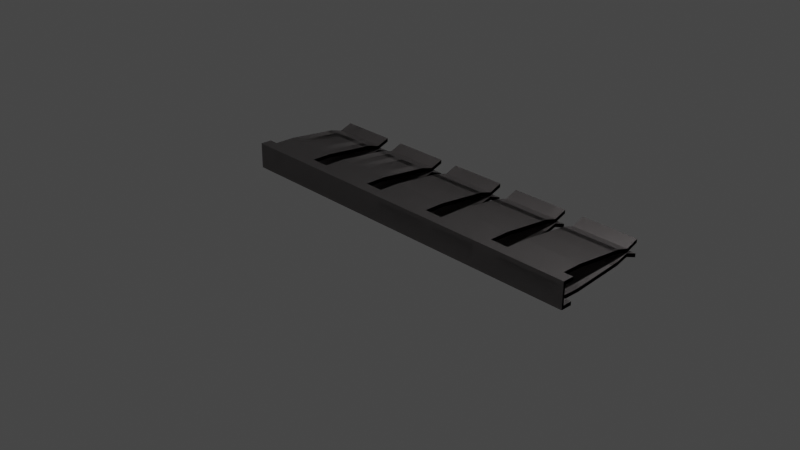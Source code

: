 # Source: metal-strip.blend  (saved by Blender 3.4.6; exported with 4.5.12 LTS)
import bpy
from mathutils import Matrix  # noqa: F401  (used for matrix-valued properties, if any)

bpy.ops.wm.read_factory_settings(use_empty=True)
scene = bpy.context.scene
scene.name = 'Scene'

# ---- collections
col_collection = bpy.data.collections.new('Collection'); scene.collection.children.link(col_collection)

# ---- materials (node trees are filled in below, after node groups)
mat_material_001 = bpy.data.materials.new('Material.001')
mat_material_001.use_transparent_shadow = False

# ---- material node trees
mat_material_001.use_nodes = True; mat_material_001.node_tree.nodes.clear()
_N = mat_material_001.node_tree.nodes; _L = mat_material_001.node_tree.links
n0 = _N.new('ShaderNodeBsdfPrincipled'); n0.name = 'Principled BSDF'; n0.location = (10, 300)
n0.distribution = 'GGX'
n0.subsurface_method = 'RANDOM_WALK_SKIN'
n0.inputs[0].default_value = (0.5071, 0.4774, 0.4774, 1.0)
n0.inputs[1].default_value = 1.0
n0.inputs[3].default_value = 1.45
n0.inputs[27].default_value = (0.0, 0.0, 0.0, 1.0)
n0.inputs[28].default_value = 1.0
n1 = _N.new('ShaderNodeOutputMaterial'); n1.name = 'Material Output'; n1.location = (300, 300)
_L.new(n0.outputs[0], n1.inputs[0])
n1.is_active_output = True

# ---- world
world_world = bpy.data.worlds.new('World'); scene.world = world_world
world_world.use_nodes = True; world_world.node_tree.nodes.clear()
_N = world_world.node_tree.nodes; _L = world_world.node_tree.links
n0 = _N.new('ShaderNodeOutputWorld'); n0.name = 'World Output'; n0.location = (300, 300)
n1 = _N.new('ShaderNodeBackground'); n1.name = 'Background'; n1.location = (10, 300)
n1.inputs[0].default_value = (0.05088, 0.05088, 0.05088, 1.0)
_L.new(n1.outputs[0], n0.inputs[0])
n0.is_active_output = True
world_world.color = (0.05088, 0.05088, 0.05088)
world_world.use_sun_shadow = False
world_world.sun_shadow_jitter_overblur = 0.0

# ---- cameras
cam_camera = bpy.data.cameras.new('Camera')
cam_camera.clip_end = 100.0
cam_camera.ortho_scale = 7.314

# ---- lights
light_light = bpy.data.lights.new('Light', 'POINT')
light_light.transmission_factor = 0.0
light_light.energy = 1000.0
light_light.shadow_soft_size = 0.1
light_light.shadow_maximum_resolution = 0.006
light_light.use_absolute_resolution = True

# ---- meshes
me_cube_002 = bpy.data.meshes.new('Cube.002')
me_cube_002.from_pydata([(-1.0, -1.0, -1.0), (-1.0, -1.0, 1.0), (-1.0, 1.0, -1.0), (-1.0, 1.0, 1.0), (1.0, -1.0, -1.0), (1.0, -1.0, 1.0), (1.0, 1.0, -1.0), (1.0, 1.0, 1.0), (-1.0, 1.398, 1.0), (-1.0, 1.398, -1.0), (1.0, 1.398, -1.0), (1.0, 1.398, 1.0), (-1.0, 1.0, 9.917), (1.0, 1.0, 9.917), (-1.0, 1.398, 9.917), (1.0, 1.398, 9.917), (0.0, 1.0, -1.0), (0.0, 1.0, 1.0), (0.0, -1.0, -1.0), (0.0, -1.0, 1.0), (0.0, 1.398, -1.0), (0.0, 1.398, 1.0), (0.0, 1.0, 9.917), (0.0, 1.398, 9.917), (-0.5, 1.0, -1.0), (-0.5, -1.0, 1.0), (-0.5, 1.398, -1.0), (-0.5, 1.0, 1.0), (-0.5, -1.0, -1.0), (-0.5, 1.398, 1.0), (-0.5, 1.0, 9.917), (-0.5, 1.398, 9.917), (0.5, 1.0, 1.0), (0.5, -1.0, -1.0), (0.5, 1.398, 1.0), (0.5, 1.0, 9.917), (0.5, 1.398, 9.917), (0.5, 1.0, -1.0), (0.5, -1.0, 1.0), (0.5, 1.398, -1.0), (-0.25, 1.0, 1.0), (-0.25, -1.0, -1.0), (-0.25, 1.398, 1.0), (-0.25, 1.0, 9.917), (-0.25, 1.398, 9.917), (-0.25, 1.0, -1.0), (-0.25, -1.0, 1.0), (-0.25, 1.398, -1.0), (-0.75, 1.0, -1.0), (-0.75, -1.0, 1.0), (-0.75, 1.398, -1.0), (-0.75, 1.0, 1.0), (-0.75, -1.0, -1.0), (-0.75, 1.398, 1.0), (-0.75, 1.0, 9.917), (-0.75, 1.398, 9.917), (0.75, 1.0, 1.0), (0.75, -1.0, -1.0), (0.75, 1.398, 1.0), (0.75, 1.0, 9.917), (0.75, 1.398, 9.917), (0.75, 1.0, -1.0), (0.75, -1.0, 1.0), (0.75, 1.398, -1.0), (0.25, 1.0, -1.0), (0.25, -1.0, 1.0), (0.25, 1.398, -1.0), (0.25, 1.0, 1.0), (0.25, -1.0, -1.0), (0.25, 1.398, 1.0), (0.25, 1.0, 9.917), (0.25, 1.398, 9.917), (-0.25, 1.0, 30.09), (0.0, 1.0, 30.09), (-0.25, 1.398, 30.09), (0.0, 1.398, 30.09), (-0.75, 1.0, 30.09), (-0.5, 1.0, 30.09), (-0.75, 1.398, 30.09), (-0.5, 1.398, 30.09), (0.25, 1.0, 30.09), (0.5, 1.0, 30.09), (0.25, 1.398, 30.09), (0.5, 1.398, 30.09), (0.75, 1.0, 30.09), (0.75, 1.398, 30.09), (-0.25, 0.4293, 78.66), (0.0, 0.4293, 78.66), (-0.25, 0.8276, 78.66), (0.0, 0.8276, 78.66), (-0.75, 0.4293, 78.66), (-0.5, 0.4293, 78.66), (-0.75, 0.8276, 78.66), (-0.5, 0.8276, 78.66), (0.25, 0.4293, 78.66), (0.5, 0.4293, 78.66), (0.25, 0.8276, 78.66), (0.5, 0.8276, 78.66), (0.75, 0.4293, 78.66), (0.75, 0.8276, 78.66), (-0.25, 0.03073, 90.65), (0.0, 0.03073, 90.65), (-0.25, 0.429, 90.65), (0.0, 0.429, 90.65), (-0.75, 0.03073, 90.65), (-0.5, 0.03073, 90.65), (-0.75, 0.429, 90.65), (-0.5, 0.429, 90.65), (0.25, 0.03073, 90.65), (0.5, 0.03073, 90.65), (0.25, 0.429, 90.65), (0.5, 0.429, 90.65), (0.75, 0.03073, 90.65), (0.75, 0.429, 90.65), (-0.25, 0.5538, 103.0), (0.0, 0.5538, 103.0), (-0.25, 0.9521, 103.0), (0.0, 0.9521, 103.0), (-0.75, 0.5538, 103.0), (-0.5, 0.5538, 103.0), (-0.75, 0.9521, 103.0), (-0.5, 0.9521, 103.0), (0.25, 0.5538, 103.0), (0.5, 0.5538, 103.0), (0.25, 0.9521, 103.0), (0.5, 0.9521, 103.0), (0.75, 0.5538, 103.0), (0.75, 0.9521, 103.0)], [], [(0, 1, 3, 2), (2, 3, 8, 9), (6, 7, 5, 4), (52, 49, 1, 0), (61, 6, 4, 57), (51, 3, 1, 49), (63, 58, 11, 10), (7, 6, 10, 11), (48, 2, 9, 50), (53, 8, 14, 55), (59, 13, 15, 60), (7, 11, 15, 13), (56, 7, 13, 59), (8, 3, 12, 14), (40, 17, 22, 43), (30, 43, 72, 77), (69, 21, 23, 71), (64, 16, 20, 66), (47, 42, 21, 20), (67, 17, 19, 65), (45, 16, 18, 41), (68, 65, 19, 18), (48, 24, 28, 52), (50, 53, 29, 26), (55, 54, 76, 78), (51, 27, 30, 54), (42, 29, 31, 44), (45, 24, 26, 47), (40, 27, 25, 46), (41, 46, 25, 28), (57, 62, 38, 33), (56, 32, 38, 62), (61, 37, 39, 63), (58, 34, 36, 60), (67, 32, 35, 70), (36, 71, 82, 83), (66, 69, 34, 39), (64, 37, 33, 68), (18, 19, 46, 41), (17, 40, 46, 19), (16, 45, 47, 20), (21, 42, 44, 23), (24, 45, 41, 28), (26, 29, 42, 47), (43, 22, 73, 72), (27, 40, 43, 30), (3, 51, 54, 12), (12, 54, 55, 14), (9, 8, 53, 50), (2, 48, 52, 0), (29, 53, 55, 31), (24, 48, 50, 26), (27, 51, 49, 25), (28, 25, 49, 52), (11, 58, 60, 15), (6, 61, 63, 10), (7, 56, 62, 5), (4, 5, 62, 57), (32, 56, 59, 35), (22, 70, 80, 73), (39, 34, 58, 63), (37, 61, 57, 33), (16, 64, 68, 18), (20, 21, 69, 66), (70, 35, 81, 80), (17, 67, 70, 22), (33, 38, 65, 68), (32, 67, 65, 38), (37, 64, 66, 39), (34, 69, 71, 36), (84, 85, 99, 98), (72, 73, 87, 86), (83, 82, 96, 97), (85, 83, 97, 99), (80, 81, 95, 94), (81, 84, 98, 95), (71, 23, 75, 82), (23, 44, 74, 75), (54, 30, 77, 76), (44, 31, 79, 74), (31, 55, 78, 79), (35, 59, 84, 81), (60, 36, 83, 85), (59, 60, 85, 84), (87, 94, 108, 101), (89, 88, 102, 103), (98, 99, 113, 112), (86, 87, 101, 100), (97, 96, 110, 111), (99, 97, 111, 113), (75, 74, 88, 89), (73, 80, 94, 87), (77, 72, 86, 91), (82, 75, 89, 96), (74, 79, 93, 88), (76, 77, 91, 90), (79, 78, 92, 93), (78, 76, 90, 92), (104, 105, 119, 118), (102, 107, 121, 116), (110, 103, 117, 124), (105, 100, 114, 119), (101, 108, 122, 115), (103, 102, 116, 117), (91, 86, 100, 105), (96, 89, 103, 110), (88, 93, 107, 102), (90, 91, 105, 104), (93, 92, 106, 107), (92, 90, 104, 106), (95, 98, 112, 109), (94, 95, 109, 108), (114, 115, 117, 116), (118, 119, 121, 120), (122, 123, 125, 124), (119, 114, 116, 121), (123, 126, 127, 125), (115, 122, 124, 117), (107, 106, 120, 121), (106, 104, 118, 120), (109, 112, 126, 123), (108, 109, 123, 122), (113, 111, 125, 127), (111, 110, 124, 125), (100, 101, 115, 114), (112, 113, 127, 126)])
_uv = me_cube_002.uv_layers.new(name='UVMap')
_uv.uv.foreach_set('vector', [0.375, 0.0, 0.625, 0.0, 0.625, 0.25, 0.375, 0.25, 0.375, 0.25, 0.625, 0.25, 0.625, 0.25, 0.375, 0.25, 0.375, 0.5, 0.625, 0.5, 0.625, 0.75, 0.375, 0.75, 0.375, 0.9688, 0.625, 0.9688, 0.625, 1.0, 0.375, 1.0, 0.3438, 0.5, 0.375, 0.5, 0.375, 0.75, 0.3438, 0.75, 0.8438, 0.5, 0.875, 0.5, 0.875, 0.75, 0.8438, 0.75, 0.375, 0.4688, 0.625, 0.4688, 0.625, 0.5, 0.375, 0.5, 0.625, 0.5, 0.375, 0.5, 0.375, 0.5, 0.625, 0.5, 0.1562, 0.5, 0.125, 0.5, 0.125, 0.5, 0.1562, 0.5, 0.625, 0.2812, 0.625, 0.25, 0.625, 0.25, 0.625, 0.2812, 0.6562, 0.5, 0.625, 0.5, 0.625, 0.5, 0.6562, 0.5, 0.625, 0.5, 0.625, 0.5, 0.625, 0.5, 0.625, 0.5, 0.6562, 0.5, 0.625, 0.5, 0.625, 0.5, 0.6562, 0.5, 0.625, 0.25, 0.625, 0.25, 0.625, 0.25, 0.625, 0.25, 0.7812, 0.5, 0.75, 0.5, 0.75, 0.5, 0.7812, 0.5, 0.8125, 0.5, 0.7812, 0.5, 0.7812, 0.5, 0.8125, 0.5, 0.625, 0.4062, 0.625, 0.375, 0.625, 0.375, 0.625, 0.4062, 0.2812, 0.5, 0.25, 0.5, 0.25, 0.5, 0.2812, 0.5, 0.375, 0.3438, 0.625, 0.3438, 0.625, 0.375, 0.375, 0.375, 0.7188, 0.5, 0.75, 0.5, 0.75, 0.75, 0.7188, 0.75, 0.2188, 0.5, 0.25, 0.5, 0.25, 0.75, 0.2188, 0.75, 0.375, 0.8438, 0.625, 0.8438, 0.625, 0.875, 0.375, 0.875, 0.1562, 0.5, 0.1875, 0.5, 0.1875, 0.75, 0.1562, 0.75, 0.375, 0.2812, 0.625, 0.2812, 0.625, 0.3125, 0.375, 0.3125, 0.8438, 0.5, 0.8438, 0.5, 0.8438, 0.5, 0.8438, 0.5, 0.8438, 0.5, 0.8125, 0.5, 0.8125, 0.5, 0.8438, 0.5, 0.625, 0.3438, 0.625, 0.3125, 0.625, 0.3125, 0.625, 0.3438, 0.2188, 0.5, 0.1875, 0.5, 0.1875, 0.5, 0.2188, 0.5, 0.7812, 0.5, 0.8125, 0.5, 0.8125, 0.75, 0.7812, 0.75, 0.375, 0.9062, 0.625, 0.9062, 0.625, 0.9375, 0.375, 0.9375, 0.375, 0.7812, 0.625, 0.7812, 0.625, 0.8125, 0.375, 0.8125, 0.6562, 0.5, 0.6875, 0.5, 0.6875, 0.75, 0.6562, 0.75, 0.3438, 0.5, 0.3125, 0.5, 0.3125, 0.5, 0.3438, 0.5, 0.625, 0.4688, 0.625, 0.4375, 0.625, 0.4375, 0.625, 0.4688, 0.7188, 0.5, 0.6875, 0.5, 0.6875, 0.5, 0.7188, 0.5, 0.625, 0.4375, 0.625, 0.4062, 0.625, 0.4062, 0.625, 0.4375, 0.375, 0.4062, 0.625, 0.4062, 0.625, 0.4375, 0.375, 0.4375, 0.2812, 0.5, 0.3125, 0.5, 0.3125, 0.75, 0.2812, 0.75, 0.375, 0.875, 0.625, 0.875, 0.625, 0.9062, 0.375, 0.9062, 0.75, 0.5, 0.7812, 0.5, 0.7812, 0.75, 0.75, 0.75, 0.25, 0.5, 0.2188, 0.5, 0.2188, 0.5, 0.25, 0.5, 0.625, 0.375, 0.625, 0.3438, 0.625, 0.3438, 0.625, 0.375, 0.1875, 0.5, 0.2188, 0.5, 0.2188, 0.75, 0.1875, 0.75, 0.375, 0.3125, 0.625, 0.3125, 0.625, 0.3438, 0.375, 0.3438, 0.7812, 0.5, 0.75, 0.5, 0.75, 0.5, 0.7812, 0.5, 0.8125, 0.5, 0.7812, 0.5, 0.7812, 0.5, 0.8125, 0.5, 0.875, 0.5, 0.8438, 0.5, 0.8438, 0.5, 0.875, 0.5, 0.875, 0.5, 0.8438, 0.5, 0.8438, 0.5, 0.875, 0.5, 0.375, 0.25, 0.625, 0.25, 0.625, 0.2812, 0.375, 0.2812, 0.125, 0.5, 0.1562, 0.5, 0.1562, 0.75, 0.125, 0.75, 0.625, 0.3125, 0.625, 0.2812, 0.625, 0.2812, 0.625, 0.3125, 0.1875, 0.5, 0.1562, 0.5, 0.1562, 0.5, 0.1875, 0.5, 0.8125, 0.5, 0.8438, 0.5, 0.8438, 0.75, 0.8125, 0.75, 0.375, 0.9375, 0.625, 0.9375, 0.625, 0.9688, 0.375, 0.9688, 0.625, 0.5, 0.625, 0.4688, 0.625, 0.4688, 0.625, 0.5, 0.375, 0.5, 0.3438, 0.5, 0.3438, 0.5, 0.375, 0.5, 0.625, 0.5, 0.6562, 0.5, 0.6562, 0.75, 0.625, 0.75, 0.375, 0.75, 0.625, 0.75, 0.625, 0.7812, 0.375, 0.7812, 0.6875, 0.5, 0.6562, 0.5, 0.6562, 0.5, 0.6875, 0.5, 0.75, 0.5, 0.7188, 0.5, 0.7188, 0.5, 0.75, 0.5, 0.375, 0.4375, 0.625, 0.4375, 0.625, 0.4688, 0.375, 0.4688, 0.3125, 0.5, 0.3438, 0.5, 0.3438, 0.75, 0.3125, 0.75, 0.25, 0.5, 0.2812, 0.5, 0.2812, 0.75, 0.25, 0.75, 0.375, 0.375, 0.625, 0.375, 0.625, 0.4062, 0.375, 0.4062, 0.7188, 0.5, 0.6875, 0.5, 0.6875, 0.5, 0.7188, 0.5, 0.75, 0.5, 0.7188, 0.5, 0.7188, 0.5, 0.75, 0.5, 0.375, 0.8125, 0.625, 0.8125, 0.625, 0.8438, 0.375, 0.8438, 0.6875, 0.5, 0.7188, 0.5, 0.7188, 0.75, 0.6875, 0.75, 0.3125, 0.5, 0.2812, 0.5, 0.2812, 0.5, 0.3125, 0.5, 0.625, 0.4375, 0.625, 0.4062, 0.625, 0.4062, 0.625, 0.4375, 0.6562, 0.5, 0.6562, 0.5, 0.6562, 0.5, 0.6562, 0.5, 0.7812, 0.5, 0.75, 0.5, 0.75, 0.5, 0.7812, 0.5, 0.625, 0.4375, 0.625, 0.4062, 0.625, 0.4062, 0.625, 0.4375, 0.625, 0.4688, 0.625, 0.4375, 0.625, 0.4375, 0.625, 0.4688, 0.7188, 0.5, 0.6875, 0.5, 0.6875, 0.5, 0.7188, 0.5, 0.6875, 0.5, 0.6562, 0.5, 0.6562, 0.5, 0.6875, 0.5, 0.625, 0.4062, 0.625, 0.375, 0.625, 0.375, 0.625, 0.4062, 0.625, 0.375, 0.625, 0.3438, 0.625, 0.3438, 0.625, 0.375, 0.8438, 0.5, 0.8125, 0.5, 0.8125, 0.5, 0.8438, 0.5, 0.625, 0.3438, 0.625, 0.3125, 0.625, 0.3125, 0.625, 0.3438, 0.625, 0.3125, 0.625, 0.2812, 0.625, 0.2812, 0.625, 0.3125, 0.6875, 0.5, 0.6562, 0.5, 0.6562, 0.5, 0.6875, 0.5, 0.625, 0.4688, 0.625, 0.4375, 0.625, 0.4375, 0.625, 0.4688, 0.6562, 0.5, 0.6562, 0.5, 0.6562, 0.5, 0.6562, 0.5, 0.75, 0.5, 0.7188, 0.5, 0.7188, 0.5, 0.75, 0.5, 0.625, 0.375, 0.625, 0.3438, 0.625, 0.3438, 0.625, 0.375, 0.6562, 0.5, 0.6562, 0.5, 0.6562, 0.5, 0.6562, 0.5, 0.7812, 0.5, 0.75, 0.5, 0.75, 0.5, 0.7812, 0.5, 0.625, 0.4375, 0.625, 0.4062, 0.625, 0.4062, 0.625, 0.4375, 0.625, 0.4688, 0.625, 0.4375, 0.625, 0.4375, 0.625, 0.4688, 0.625, 0.375, 0.625, 0.3438, 0.625, 0.3438, 0.625, 0.375, 0.75, 0.5, 0.7188, 0.5, 0.7188, 0.5, 0.75, 0.5, 0.8125, 0.5, 0.7812, 0.5, 0.7812, 0.5, 0.8125, 0.5, 0.625, 0.4062, 0.625, 0.375, 0.625, 0.375, 0.625, 0.4062, 0.625, 0.3438, 0.625, 0.3125, 0.625, 0.3125, 0.625, 0.3438, 0.8438, 0.5, 0.8125, 0.5, 0.8125, 0.5, 0.8438, 0.5, 0.625, 0.3125, 0.625, 0.2812, 0.625, 0.2812, 0.625, 0.3125, 0.8438, 0.5, 0.8438, 0.5, 0.8438, 0.5, 0.8438, 0.5, 0.8438, 0.5, 0.8125, 0.5, 0.8125, 0.5, 0.8438, 0.5, 0.625, 0.3438, 0.625, 0.3125, 0.625, 0.3125, 0.625, 0.3438, 0.625, 0.4062, 0.625, 0.375, 0.625, 0.375, 0.625, 0.4062, 0.8125, 0.5, 0.7812, 0.5, 0.7812, 0.5, 0.8125, 0.5, 0.75, 0.5, 0.7188, 0.5, 0.7188, 0.5, 0.75, 0.5, 0.625, 0.375, 0.625, 0.3438, 0.625, 0.3438, 0.625, 0.375, 0.8125, 0.5, 0.7812, 0.5, 0.7812, 0.5, 0.8125, 0.5, 0.625, 0.4062, 0.625, 0.375, 0.625, 0.375, 0.625, 0.4062, 0.625, 0.3438, 0.625, 0.3125, 0.625, 0.3125, 0.625, 0.3438, 0.8438, 0.5, 0.8125, 0.5, 0.8125, 0.5, 0.8438, 0.5, 0.625, 0.3125, 0.625, 0.2812, 0.625, 0.2812, 0.625, 0.3125, 0.8438, 0.5, 0.8438, 0.5, 0.8438, 0.5, 0.8438, 0.5, 0.6875, 0.5, 0.6562, 0.5, 0.6562, 0.5, 0.6875, 0.5, 0.7188, 0.5, 0.6875, 0.5, 0.6875, 0.5, 0.7188, 0.5, 0.7812, 0.5, 0.75, 0.5, 0.75, 0.5, 0.7812, 0.5, 0.8438, 0.5, 0.8125, 0.5, 0.8125, 0.5, 0.8438, 0.5, 0.7188, 0.5, 0.6875, 0.5, 0.6875, 0.5, 0.7188, 0.5, 0.8125, 0.5, 0.7812, 0.5, 0.7812, 0.5, 0.8125, 0.5, 0.6875, 0.5, 0.6562, 0.5, 0.6562, 0.5, 0.6875, 0.5, 0.75, 0.5, 0.7188, 0.5, 0.7188, 0.5, 0.75, 0.5, 0.625, 0.3125, 0.625, 0.2812, 0.625, 0.2812, 0.625, 0.3125, 0.8438, 0.5, 0.8438, 0.5, 0.8438, 0.5, 0.8438, 0.5, 0.6875, 0.5, 0.6562, 0.5, 0.6562, 0.5, 0.6875, 0.5, 0.7188, 0.5, 0.6875, 0.5, 0.6875, 0.5, 0.7188, 0.5, 0.625, 0.4688, 0.625, 0.4375, 0.625, 0.4375, 0.625, 0.4688, 0.625, 0.4375, 0.625, 0.4062, 0.625, 0.4062, 0.625, 0.4375, 0.7812, 0.5, 0.75, 0.5, 0.75, 0.5, 0.7812, 0.5, 0.6562, 0.5, 0.6562, 0.5, 0.6562, 0.5, 0.6562, 0.5])
me_cube_002.materials.append(mat_material_001)
me_cube_002.update()

# ---- objects
ob_light = bpy.data.objects.new('Light', light_light)
ob_camera = bpy.data.objects.new('Camera', cam_camera)
ob_cube = bpy.data.objects.new('Cube', me_cube_002)

# ---- transforms, parenting, visibility, modifiers, constraints
ob_light.location = (4.076, 1.005, 5.904)
ob_light.rotation_euler = (0.6503, 0.05522, 1.866)
ob_light.lock_rotations_4d = False
ob_light.empty_display_type = 'ARROWS'
ob_light.color = (0.0, 0.0, 0.0, 0.0)
ob_light.lineart.crease_threshold = 0.0
ob_camera.location = (7.359, -6.926, 4.958)
ob_camera.rotation_euler = (1.109, 0.0, 0.8149)
ob_camera.lock_rotations_4d = False
ob_camera.empty_display_type = 'ARROWS'
ob_camera.color = (0.0, 0.0, 0.0, 0.0)
ob_camera.display_type = 'WIRE'
ob_camera.lineart.crease_threshold = 0.0
ob_cube.location = (1.689, 0.0, 0.0)
ob_cube.rotation_euler = (-1.578, -0.0, 0.0)
ob_cube.scale = (-0.4407, 0.1059, 0.01197)
_m = ob_cube.modifiers.new('Mirror', 'MIRROR')
_m.use_axis = (True, True, False)
_m = ob_cube.modifiers.new('Array', 'ARRAY')
_m.count = 5

# ---- collection membership
col_collection.objects.link(ob_light)
col_collection.objects.link(ob_camera)
col_collection.objects.link(ob_cube)

# ---- scene / render settings (as saved in the file)
scene.camera = ob_camera
scene.frame_start = 1; scene.frame_end = 250; scene.frame_set(2)
scene.render.engine = 'BLENDER_EEVEE_NEXT'
scene.cycles.sampling_pattern = 'TABULATED_SOBOL'
scene.cycles.use_light_tree = False
scene.view_settings.view_transform = 'Filmic'
bpy.context.view_layer.update()
